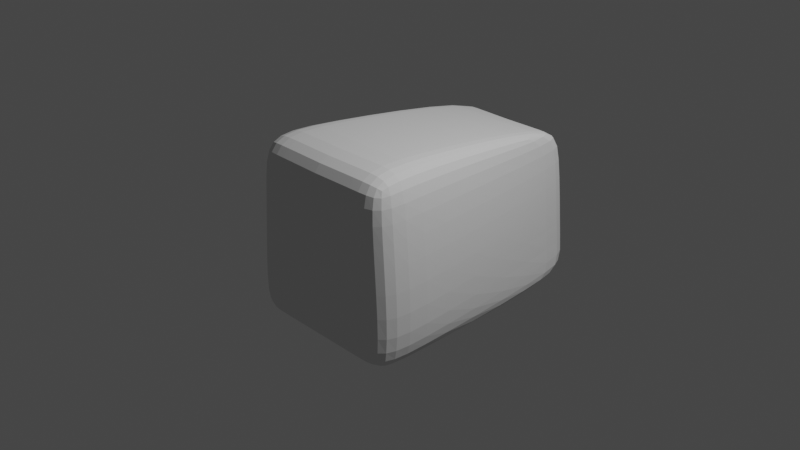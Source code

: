 # Source: player.blend  (saved by Blender 2.82.7; exported with 4.5.12 LTS)
import bpy
from mathutils import Matrix  # noqa: F401  (used for matrix-valued properties, if any)

bpy.ops.wm.read_factory_settings(use_empty=True)
scene = bpy.context.scene
scene.name = 'Scene'

# ---- collections
col_collection = bpy.data.collections.new('Collection'); scene.collection.children.link(col_collection)

# ---- world
world_world = bpy.data.worlds.new('World'); scene.world = world_world
world_world.use_nodes = True; world_world.node_tree.nodes.clear()
_N = world_world.node_tree.nodes; _L = world_world.node_tree.links
n0 = _N.new('ShaderNodeOutputWorld'); n0.name = 'World Output'; n0.location = (300, 300)
n1 = _N.new('ShaderNodeBackground'); n1.name = 'Background'; n1.location = (10, 300)
n1.inputs[0].default_value = (0.05088, 0.05088, 0.05088, 1.0)
_L.new(n1.outputs[0], n0.inputs[0])
n0.is_active_output = True
world_world.color = (0.05088, 0.05088, 0.05088)
world_world.use_sun_shadow = False
world_world.sun_shadow_jitter_overblur = 0.0

# ---- cameras
cam_camera = bpy.data.cameras.new('Camera')
cam_camera.clip_end = 100.0
cam_camera.ortho_scale = 7.314

# ---- lights
light_light = bpy.data.lights.new('Light', 'POINT')
light_light.transmission_factor = 0.0
light_light.energy = 1000.0
light_light.shadow_soft_size = 0.1
light_light.shadow_maximum_resolution = 0.006
light_light.use_absolute_resolution = True

# ---- meshes
me_cube_001 = bpy.data.meshes.new('Cube.001')
me_cube_001.from_pydata([(1.0, -1.0, -1.0), (1.058, -0.9928, 1.0), (1.0, 1.0, -1.0), (0.747, 0.892, 0.725), (0.0, 1.0, -1.0), (0.0, 0.8848, 0.725), (0.0, -1.0, -1.0), (0.0, -1.0, 1.0), (0.5797, 0.892, 0.725), (0.6991, -1.0, -1.0), (0.6991, 1.0, -1.0), (0.5797, -0.9928, 1.0), (0.8664, 1.0, -0.761), (1.177, -1.0, -0.761), (0.0, -1.0, -0.761), (0.0, 1.0, -0.761), (0.6991, -1.0, -0.761), (0.6991, 1.0, -0.761), (0.747, 1.007, 0.4672), (1.058, -0.9928, 0.4672), (0.0, -1.0, 0.4672), (0.0, 1.0, 0.4672), (0.5797, -0.9928, 0.4672), (0.5797, 1.007, 0.4672), (1.0, -0.5846, -1.0), (0.9244, -0.5774, 1.0), (0.0, -0.5846, 1.0), (0.0, -0.5846, -1.0), (0.5797, -0.5774, 1.0), (0.6991, -0.5846, -1.0), (1.177, -0.5846, -0.761), (1.058, -0.5774, 0.4672)], [], [(23, 8, 3, 18), (31, 25, 1, 19), (29, 24, 0, 9), (28, 26, 7, 11), (22, 11, 7, 20), (19, 1, 11, 22), (25, 28, 11, 1), (27, 29, 9, 6), (21, 5, 8, 23), (4, 15, 17, 10), (0, 13, 16, 9), (9, 16, 14, 6), (24, 30, 13, 0), (10, 17, 12, 2), (15, 21, 23, 17), (13, 19, 22, 16), (16, 22, 20, 14), (30, 31, 19, 13), (17, 23, 18, 12), (12, 18, 31, 30), (2, 12, 30, 24), (4, 10, 29, 27), (3, 8, 28, 25), (8, 5, 26, 28), (10, 2, 24, 29), (18, 3, 25, 31)])
_uv = me_cube_001.uv_layers.new(name='UVMap')
_uv.uv.foreach_set('vector', [0.5625, 0.4624, 0.625, 0.4624, 0.625, 0.5, 0.5625, 0.5, 0.5625, 0.625, 0.625, 0.625, 0.625, 0.75, 0.5625, 0.75, 0.3374, 0.625, 0.375, 0.625, 0.375, 0.75, 0.3374, 0.75, 0.6626, 0.625, 0.75, 0.625, 0.75, 0.75, 0.6626, 0.75, 0.5625, 0.7876, 0.625, 0.7876, 0.625, 0.875, 0.5625, 0.875, 0.5625, 0.75, 0.625, 0.75, 0.625, 0.7876, 0.5625, 0.7876, 0.625, 0.625, 0.6626, 0.625, 0.6626, 0.75, 0.625, 0.75, 0.25, 0.625, 0.3374, 0.625, 0.3374, 0.75, 0.25, 0.75, 0.5625, 0.375, 0.625, 0.375, 0.625, 0.4624, 0.5625, 0.4624, 0.375, 0.375, 0.5, 0.375, 0.5, 0.4624, 0.375, 0.4624, 0.375, 0.75, 0.5, 0.75, 0.5, 0.7876, 0.375, 0.7876, 0.375, 0.7876, 0.5, 0.7876, 0.5, 0.875, 0.375, 0.875, 0.375, 0.625, 0.5, 0.625, 0.5, 0.75, 0.375, 0.75, 0.375, 0.4624, 0.5, 0.4624, 0.5, 0.5, 0.375, 0.5, 0.5, 0.375, 0.5625, 0.375, 0.5625, 0.4624, 0.5, 0.4624, 0.5, 0.75, 0.5625, 0.75, 0.5625, 0.7876, 0.5, 0.7876, 0.5, 0.7876, 0.5625, 0.7876, 0.5625, 0.875, 0.5, 0.875, 0.5, 0.625, 0.5625, 0.625, 0.5625, 0.75, 0.5, 0.75, 0.5, 0.4624, 0.5625, 0.4624, 0.5625, 0.5, 0.5, 0.5, 0.5, 0.5, 0.5625, 0.5, 0.5625, 0.625, 0.5, 0.625, 0.375, 0.5, 0.5, 0.5, 0.5, 0.625, 0.375, 0.625, 0.25, 0.5, 0.3374, 0.5, 0.3374, 0.625, 0.25, 0.625, 0.625, 0.5, 0.6626, 0.5, 0.6626, 0.625, 0.625, 0.625, 0.6626, 0.5, 0.75, 0.5, 0.75, 0.625, 0.6626, 0.625, 0.3374, 0.5, 0.375, 0.5, 0.375, 0.625, 0.3374, 0.625, 0.5625, 0.5, 0.625, 0.5, 0.625, 0.625, 0.5625, 0.625])
me_cube_001.use_remesh_fix_poles = True
me_cube_001.use_remesh_preserve_attributes = False
me_cube_001.use_mirror_vertex_groups = False
me_cube_001.update()

# ---- objects
ob_light = bpy.data.objects.new('Light', light_light)
ob_camera = bpy.data.objects.new('Camera', cam_camera)
ob_cube = bpy.data.objects.new('Cube', me_cube_001)

# ---- transforms, parenting, visibility, modifiers, constraints
ob_light.location = (4.076, 1.005, 5.904)
ob_light.rotation_euler = (0.6503, 0.05522, 1.866)
ob_light.lock_rotations_4d = False
ob_light.empty_display_type = 'ARROWS'
ob_light.color = (0.0, 0.0, 0.0, 0.0)
ob_light.lineart.crease_threshold = 0.0
ob_camera.location = (7.359, -6.926, 4.958)
ob_camera.rotation_euler = (1.109, 0.0, 0.8149)
ob_camera.lock_rotations_4d = False
ob_camera.empty_display_type = 'ARROWS'
ob_camera.color = (0.0, 0.0, 0.0, 0.0)
ob_camera.display_type = 'WIRE'
ob_camera.lineart.crease_threshold = 0.0
ob_cube.location = (0.0, 0.3754, 0.0)
ob_cube.scale = (0.8531, 1.484, 1.0)
ob_cube.lineart.crease_threshold = 0.0
_m = ob_cube.modifiers.new('Subdivision', 'SUBSURF')
_m.uv_smooth = 'PRESERVE_CORNERS'
_m.levels = 2
_m.show_only_control_edges = False
_m = ob_cube.modifiers.new('Mirror', 'MIRROR')

# ---- collection membership
col_collection.objects.link(ob_light)
col_collection.objects.link(ob_camera)
col_collection.objects.link(ob_cube)

# ---- scene / render settings (as saved in the file)
scene.camera = ob_camera
scene.frame_start = 1; scene.frame_end = 250; scene.frame_set(1)
scene.render.engine = 'BLENDER_EEVEE_NEXT'
scene.cycles.use_denoising = False
scene.cycles.samples = 128
scene.cycles.sampling_pattern = 'TABULATED_SOBOL'
scene.cycles.use_adaptive_sampling = False
scene.cycles.use_light_tree = False
scene.view_settings.view_transform = 'Filmic'
bpy.context.view_layer.update()
